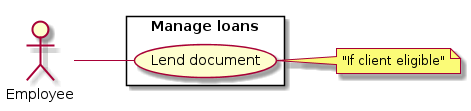

The diagram above was rendered by PlantUML. Its source (embedded in the PNG):
@startuml
left to right direction

actor Employee as E

rectangle "Manage loans" {
  usecase "Lend document" as L
}

E -- L
note right of L : "If client eligible"
@enduml